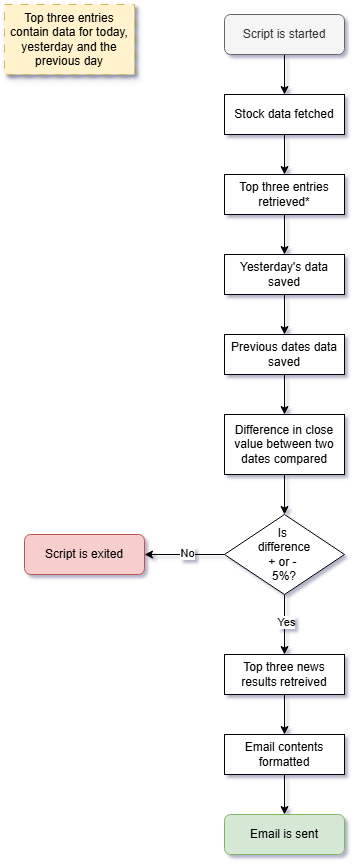

The diagram above was exported from draw.io. Its source (the exported page's mxGraphModel, read from the mxfile embedded in the PNG):
<mxGraphModel dx="744" dy="1099" grid="1" gridSize="10" guides="1" tooltips="1" connect="1" arrows="1" fold="1" page="1" pageScale="1" pageWidth="850" pageHeight="1100" background="#ffffff" math="0" shadow="1">
  <root>
    <mxCell id="0" />
    <mxCell id="1" parent="0" />
    <mxCell id="EH0Z-uYOgjrGh3lEsh0c-16" value="" style="edgeStyle=orthogonalEdgeStyle;rounded=0;orthogonalLoop=1;jettySize=auto;html=1;" edge="1" parent="1" source="EH0Z-uYOgjrGh3lEsh0c-1" target="EH0Z-uYOgjrGh3lEsh0c-2">
      <mxGeometry relative="1" as="geometry" />
    </mxCell>
    <mxCell id="EH0Z-uYOgjrGh3lEsh0c-1" value="Script is started" style="rounded=1;whiteSpace=wrap;html=1;fillColor=#f5f5f5;fontColor=#333333;strokeColor=#666666;" vertex="1" parent="1">
      <mxGeometry x="240" y="40" width="120" height="40" as="geometry" />
    </mxCell>
    <mxCell id="EH0Z-uYOgjrGh3lEsh0c-17" value="" style="edgeStyle=orthogonalEdgeStyle;rounded=0;orthogonalLoop=1;jettySize=auto;html=1;" edge="1" parent="1" source="EH0Z-uYOgjrGh3lEsh0c-2" target="EH0Z-uYOgjrGh3lEsh0c-3">
      <mxGeometry relative="1" as="geometry" />
    </mxCell>
    <mxCell id="EH0Z-uYOgjrGh3lEsh0c-2" value="Stock data fetched" style="rounded=0;whiteSpace=wrap;html=1;" vertex="1" parent="1">
      <mxGeometry x="240" y="120" width="120" height="40" as="geometry" />
    </mxCell>
    <mxCell id="EH0Z-uYOgjrGh3lEsh0c-18" value="" style="edgeStyle=orthogonalEdgeStyle;rounded=0;orthogonalLoop=1;jettySize=auto;html=1;" edge="1" parent="1" source="EH0Z-uYOgjrGh3lEsh0c-3" target="EH0Z-uYOgjrGh3lEsh0c-5">
      <mxGeometry relative="1" as="geometry" />
    </mxCell>
    <mxCell id="EH0Z-uYOgjrGh3lEsh0c-3" value="Top three entries retrieved*" style="rounded=0;whiteSpace=wrap;html=1;" vertex="1" parent="1">
      <mxGeometry x="240" y="200" width="120" height="40" as="geometry" />
    </mxCell>
    <mxCell id="EH0Z-uYOgjrGh3lEsh0c-4" value="Top three entries contain data for today, yesterday and the previous day" style="rounded=0;whiteSpace=wrap;html=1;dashed=1;dashPattern=8 8;fillColor=#fff2cc;strokeColor=#d6b656;glass=0;shadow=1;perimeterSpacing=5;" vertex="1" parent="1">
      <mxGeometry x="20" y="30" width="130" height="70" as="geometry" />
    </mxCell>
    <mxCell id="EH0Z-uYOgjrGh3lEsh0c-19" value="" style="edgeStyle=orthogonalEdgeStyle;rounded=0;orthogonalLoop=1;jettySize=auto;html=1;" edge="1" parent="1" source="EH0Z-uYOgjrGh3lEsh0c-5" target="EH0Z-uYOgjrGh3lEsh0c-6">
      <mxGeometry relative="1" as="geometry" />
    </mxCell>
    <mxCell id="EH0Z-uYOgjrGh3lEsh0c-5" value="Yesterday's data saved" style="rounded=0;whiteSpace=wrap;html=1;" vertex="1" parent="1">
      <mxGeometry x="240" y="280" width="120" height="40" as="geometry" />
    </mxCell>
    <mxCell id="EH0Z-uYOgjrGh3lEsh0c-20" value="" style="edgeStyle=orthogonalEdgeStyle;rounded=0;orthogonalLoop=1;jettySize=auto;html=1;" edge="1" parent="1" source="EH0Z-uYOgjrGh3lEsh0c-6" target="EH0Z-uYOgjrGh3lEsh0c-7">
      <mxGeometry relative="1" as="geometry" />
    </mxCell>
    <mxCell id="EH0Z-uYOgjrGh3lEsh0c-6" value="Previous dates data saved" style="rounded=0;whiteSpace=wrap;html=1;" vertex="1" parent="1">
      <mxGeometry x="240" y="360" width="120" height="40" as="geometry" />
    </mxCell>
    <mxCell id="EH0Z-uYOgjrGh3lEsh0c-21" value="" style="edgeStyle=orthogonalEdgeStyle;rounded=0;orthogonalLoop=1;jettySize=auto;html=1;" edge="1" parent="1" source="EH0Z-uYOgjrGh3lEsh0c-7" target="EH0Z-uYOgjrGh3lEsh0c-8">
      <mxGeometry relative="1" as="geometry" />
    </mxCell>
    <mxCell id="EH0Z-uYOgjrGh3lEsh0c-7" value="Difference in close value between two dates compared" style="rounded=0;whiteSpace=wrap;html=1;" vertex="1" parent="1">
      <mxGeometry x="240" y="440" width="120" height="60" as="geometry" />
    </mxCell>
    <mxCell id="EH0Z-uYOgjrGh3lEsh0c-11" value="" style="edgeStyle=orthogonalEdgeStyle;rounded=0;orthogonalLoop=1;jettySize=auto;html=1;" edge="1" parent="1" source="EH0Z-uYOgjrGh3lEsh0c-8" target="EH0Z-uYOgjrGh3lEsh0c-10">
      <mxGeometry relative="1" as="geometry" />
    </mxCell>
    <mxCell id="EH0Z-uYOgjrGh3lEsh0c-12" value="No" style="edgeLabel;html=1;align=center;verticalAlign=middle;resizable=0;points=[];" vertex="1" connectable="0" parent="EH0Z-uYOgjrGh3lEsh0c-11">
      <mxGeometry x="-0.05" y="-2" relative="1" as="geometry">
        <mxPoint as="offset" />
      </mxGeometry>
    </mxCell>
    <mxCell id="EH0Z-uYOgjrGh3lEsh0c-22" value="" style="edgeStyle=orthogonalEdgeStyle;rounded=0;orthogonalLoop=1;jettySize=auto;html=1;" edge="1" parent="1" source="EH0Z-uYOgjrGh3lEsh0c-8" target="EH0Z-uYOgjrGh3lEsh0c-13">
      <mxGeometry relative="1" as="geometry" />
    </mxCell>
    <mxCell id="EH0Z-uYOgjrGh3lEsh0c-25" value="Yes" style="edgeLabel;html=1;align=center;verticalAlign=middle;resizable=0;points=[];" vertex="1" connectable="0" parent="EH0Z-uYOgjrGh3lEsh0c-22">
      <mxGeometry x="-0.1" y="1" relative="1" as="geometry">
        <mxPoint as="offset" />
      </mxGeometry>
    </mxCell>
    <mxCell id="EH0Z-uYOgjrGh3lEsh0c-8" value="Is&amp;nbsp;&lt;div&gt;difference&lt;div&gt;+ or -&amp;nbsp;&lt;/div&gt;&lt;div&gt;5%?&lt;/div&gt;&lt;/div&gt;" style="rhombus;whiteSpace=wrap;html=1;" vertex="1" parent="1">
      <mxGeometry x="240" y="540" width="120" height="80" as="geometry" />
    </mxCell>
    <mxCell id="EH0Z-uYOgjrGh3lEsh0c-10" value="Script is exited" style="rounded=1;whiteSpace=wrap;html=1;fillColor=#f8cecc;strokeColor=#b85450;" vertex="1" parent="1">
      <mxGeometry x="40" y="560" width="120" height="40" as="geometry" />
    </mxCell>
    <mxCell id="EH0Z-uYOgjrGh3lEsh0c-23" value="" style="edgeStyle=orthogonalEdgeStyle;rounded=0;orthogonalLoop=1;jettySize=auto;html=1;" edge="1" parent="1" source="EH0Z-uYOgjrGh3lEsh0c-13" target="EH0Z-uYOgjrGh3lEsh0c-14">
      <mxGeometry relative="1" as="geometry" />
    </mxCell>
    <mxCell id="EH0Z-uYOgjrGh3lEsh0c-13" value="Top three news results retreived" style="rounded=0;whiteSpace=wrap;html=1;" vertex="1" parent="1">
      <mxGeometry x="240" y="680" width="120" height="40" as="geometry" />
    </mxCell>
    <mxCell id="EH0Z-uYOgjrGh3lEsh0c-24" value="" style="edgeStyle=orthogonalEdgeStyle;rounded=0;orthogonalLoop=1;jettySize=auto;html=1;" edge="1" parent="1" source="EH0Z-uYOgjrGh3lEsh0c-14" target="EH0Z-uYOgjrGh3lEsh0c-15">
      <mxGeometry relative="1" as="geometry" />
    </mxCell>
    <mxCell id="EH0Z-uYOgjrGh3lEsh0c-14" value="Email contents formatted" style="rounded=0;whiteSpace=wrap;html=1;" vertex="1" parent="1">
      <mxGeometry x="240" y="760" width="120" height="40" as="geometry" />
    </mxCell>
    <mxCell id="EH0Z-uYOgjrGh3lEsh0c-15" value="Email is sent" style="rounded=1;whiteSpace=wrap;html=1;fillColor=#d5e8d4;strokeColor=#82b366;" vertex="1" parent="1">
      <mxGeometry x="240" y="840" width="120" height="40" as="geometry" />
    </mxCell>
  </root>
</mxGraphModel>